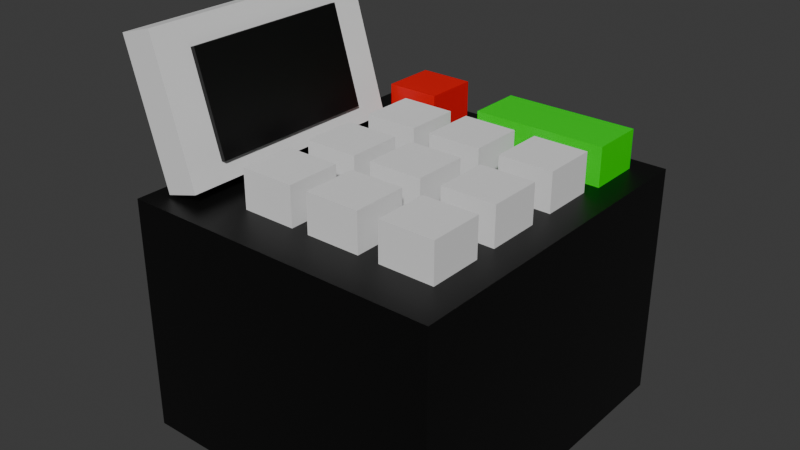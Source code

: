 # Source: cashregister.blend  (saved by Blender 4.3.34; exported with 4.5.12 LTS)
import bpy
from mathutils import Matrix  # noqa: F401  (used for matrix-valued properties, if any)

bpy.ops.wm.read_factory_settings(use_empty=True)
scene = bpy.context.scene
scene.name = 'Scene'

# ---- collections
col_collection = bpy.data.collections.new('Collection'); scene.collection.children.link(col_collection)

# ---- materials (node trees are filled in below, after node groups)
mat_material_001 = bpy.data.materials.new('Material.001')
mat_material_002 = bpy.data.materials.new('Material.002')
mat_material_003 = bpy.data.materials.new('Material.003')
mat_material_004 = bpy.data.materials.new('Material.004')

# ---- material node trees
mat_material_001.use_nodes = True; mat_material_001.node_tree.nodes.clear()
_N = mat_material_001.node_tree.nodes; _L = mat_material_001.node_tree.links
n0 = _N.new('ShaderNodeBsdfPrincipled'); n0.name = 'Principled BSDF'; n0.location = (10, 300)
n0.inputs[0].default_value = (0.0, 0.0, 0.0, 1.0)
n1 = _N.new('ShaderNodeOutputMaterial'); n1.name = 'Material Output'; n1.location = (300, 300)
_L.new(n0.outputs[0], n1.inputs[0])
n1.is_active_output = True
mat_material_002.use_nodes = True; mat_material_002.node_tree.nodes.clear()
_N = mat_material_002.node_tree.nodes; _L = mat_material_002.node_tree.links
n0 = _N.new('ShaderNodeBsdfPrincipled'); n0.name = 'Principled BSDF'; n0.location = (10, 300)
n0.inputs[0].default_value = (0.0, 0.8001, 0.002567, 1.0)
n1 = _N.new('ShaderNodeOutputMaterial'); n1.name = 'Material Output'; n1.location = (300, 300)
_L.new(n0.outputs[0], n1.inputs[0])
n1.is_active_output = True
mat_material_003.use_nodes = True; mat_material_003.node_tree.nodes.clear()
_N = mat_material_003.node_tree.nodes; _L = mat_material_003.node_tree.links
n0 = _N.new('ShaderNodeBsdfPrincipled'); n0.name = 'Principled BSDF'; n0.location = (10, 300)
n0.inputs[0].default_value = (0.8001, 0.0, 0.0004059, 1.0)
n1 = _N.new('ShaderNodeOutputMaterial'); n1.name = 'Material Output'; n1.location = (300, 300)
_L.new(n0.outputs[0], n1.inputs[0])
n1.is_active_output = True
mat_material_004.use_nodes = True; mat_material_004.node_tree.nodes.clear()
_N = mat_material_004.node_tree.nodes; _L = mat_material_004.node_tree.links
n0 = _N.new('ShaderNodeBsdfPrincipled'); n0.name = 'Principled BSDF'; n0.location = (10, 300)
n0.inputs[0].default_value = (0.0, 0.0, 0.0, 1.0)
n1 = _N.new('ShaderNodeOutputMaterial'); n1.name = 'Material Output'; n1.location = (300, 300)
_L.new(n0.outputs[0], n1.inputs[0])
n1.is_active_output = True

# ---- world
world_world = bpy.data.worlds.new('World'); scene.world = world_world
world_world.use_nodes = True; world_world.node_tree.nodes.clear()
_N = world_world.node_tree.nodes; _L = world_world.node_tree.links
n0 = _N.new('ShaderNodeOutputWorld'); n0.name = 'World Output'; n0.location = (300, 300)
n1 = _N.new('ShaderNodeBackground'); n1.name = 'Background'; n1.location = (10, 300)
n1.inputs[0].default_value = (0.05088, 0.05088, 0.05088, 1.0)
_L.new(n1.outputs[0], n0.inputs[0])
n0.is_active_output = True
world_world.color = (0.05088, 0.05088, 0.05088)
world_world.sun_shadow_jitter_overblur = 0.0

# ---- meshes
me_cube_001 = bpy.data.meshes.new('Cube.001')
me_cube_001.from_pydata([(-1.0, -1.0, -1.0), (-1.0, -1.0, 1.0), (-1.0, 1.0, -1.0), (-1.0, 1.0, 1.0), (1.0, -1.0, -1.0), (1.0, -1.0, 1.0), (1.0, 1.0, -1.0), (1.0, 1.0, 1.0)], [], [(0, 1, 3, 2), (2, 3, 7, 6), (6, 7, 5, 4), (4, 5, 1, 0), (2, 6, 4, 0), (7, 3, 1, 5)])
_uv = me_cube_001.uv_layers.new(name='UVMap')
_uv.uv.foreach_set('vector', [0.375, 0.0, 0.625, 0.0, 0.625, 0.25, 0.375, 0.25, 0.375, 0.25, 0.625, 0.25, 0.625, 0.5, 0.375, 0.5, 0.375, 0.5, 0.625, 0.5, 0.625, 0.75, 0.375, 0.75, 0.375, 0.75, 0.625, 0.75, 0.625, 1.0, 0.375, 1.0, 0.125, 0.5, 0.375, 0.5, 0.375, 0.75, 0.125, 0.75, 0.625, 0.5, 0.875, 0.5, 0.875, 0.75, 0.625, 0.75])
me_cube_001.materials.append(mat_material_001)
me_cube_001.update()
me_cube_002 = bpy.data.meshes.new('Cube.002')
me_cube_002.from_pydata([(-1.0, -1.0, -1.0), (-1.0, -1.0, 1.0), (-1.0, 1.0, -1.0), (-1.0, 1.0, 1.0), (1.0, -1.0, -1.0), (1.0, -1.0, 1.0), (1.0, 1.0, -1.0), (1.0, 1.0, 1.0)], [], [(0, 1, 3, 2), (2, 3, 7, 6), (6, 7, 5, 4), (4, 5, 1, 0), (2, 6, 4, 0), (7, 3, 1, 5)])
_uv = me_cube_002.uv_layers.new(name='UVMap')
_uv.uv.foreach_set('vector', [0.375, 0.0, 0.625, 0.0, 0.625, 0.25, 0.375, 0.25, 0.375, 0.25, 0.625, 0.25, 0.625, 0.5, 0.375, 0.5, 0.375, 0.5, 0.625, 0.5, 0.625, 0.75, 0.375, 0.75, 0.375, 0.75, 0.625, 0.75, 0.625, 1.0, 0.375, 1.0, 0.125, 0.5, 0.375, 0.5, 0.375, 0.75, 0.125, 0.75, 0.625, 0.5, 0.875, 0.5, 0.875, 0.75, 0.625, 0.75])
me_cube_002.update()
me_cube_003 = bpy.data.meshes.new('Cube.003')
me_cube_003.from_pydata([(-1.0, -1.0, -1.0), (-1.0, -1.0, 1.0), (-1.0, 1.0, -1.0), (-1.0, 1.0, 1.0), (1.0, -1.0, -1.0), (1.0, -1.0, 1.0), (1.0, 1.0, -1.0), (1.0, 1.0, 1.0)], [], [(0, 1, 3, 2), (2, 3, 7, 6), (6, 7, 5, 4), (4, 5, 1, 0), (2, 6, 4, 0), (7, 3, 1, 5)])
_uv = me_cube_003.uv_layers.new(name='UVMap')
_uv.uv.foreach_set('vector', [0.375, 0.0, 0.625, 0.0, 0.625, 0.25, 0.375, 0.25, 0.375, 0.25, 0.625, 0.25, 0.625, 0.5, 0.375, 0.5, 0.375, 0.5, 0.625, 0.5, 0.625, 0.75, 0.375, 0.75, 0.375, 0.75, 0.625, 0.75, 0.625, 1.0, 0.375, 1.0, 0.125, 0.5, 0.375, 0.5, 0.375, 0.75, 0.125, 0.75, 0.625, 0.5, 0.875, 0.5, 0.875, 0.75, 0.625, 0.75])
me_cube_003.update()
me_cube_004 = bpy.data.meshes.new('Cube.004')
me_cube_004.from_pydata([(-1.0, -1.0, -1.0), (-1.0, -1.0, 1.0), (-1.0, 1.0, -1.0), (-1.0, 1.0, 1.0), (1.0, -1.0, -1.0), (1.0, -1.0, 1.0), (1.0, 1.0, -1.0), (1.0, 1.0, 1.0)], [], [(0, 1, 3, 2), (2, 3, 7, 6), (6, 7, 5, 4), (4, 5, 1, 0), (2, 6, 4, 0), (7, 3, 1, 5)])
_uv = me_cube_004.uv_layers.new(name='UVMap')
_uv.uv.foreach_set('vector', [0.375, 0.0, 0.625, 0.0, 0.625, 0.25, 0.375, 0.25, 0.375, 0.25, 0.625, 0.25, 0.625, 0.5, 0.375, 0.5, 0.375, 0.5, 0.625, 0.5, 0.625, 0.75, 0.375, 0.75, 0.375, 0.75, 0.625, 0.75, 0.625, 1.0, 0.375, 1.0, 0.125, 0.5, 0.375, 0.5, 0.375, 0.75, 0.125, 0.75, 0.625, 0.5, 0.875, 0.5, 0.875, 0.75, 0.625, 0.75])
me_cube_004.update()
me_cube_005 = bpy.data.meshes.new('Cube.005')
me_cube_005.from_pydata([(-1.0, -1.0, -1.0), (-1.0, -1.0, 1.0), (-1.0, 1.0, -1.0), (-1.0, 1.0, 1.0), (1.0, -1.0, -1.0), (1.0, -1.0, 1.0), (1.0, 1.0, -1.0), (1.0, 1.0, 1.0)], [], [(0, 1, 3, 2), (2, 3, 7, 6), (6, 7, 5, 4), (4, 5, 1, 0), (2, 6, 4, 0), (7, 3, 1, 5)])
_uv = me_cube_005.uv_layers.new(name='UVMap')
_uv.uv.foreach_set('vector', [0.375, 0.0, 0.625, 0.0, 0.625, 0.25, 0.375, 0.25, 0.375, 0.25, 0.625, 0.25, 0.625, 0.5, 0.375, 0.5, 0.375, 0.5, 0.625, 0.5, 0.625, 0.75, 0.375, 0.75, 0.375, 0.75, 0.625, 0.75, 0.625, 1.0, 0.375, 1.0, 0.125, 0.5, 0.375, 0.5, 0.375, 0.75, 0.125, 0.75, 0.625, 0.5, 0.875, 0.5, 0.875, 0.75, 0.625, 0.75])
me_cube_005.update()
me_cube_006 = bpy.data.meshes.new('Cube.006')
me_cube_006.from_pydata([(-1.0, -1.0, -1.0), (-1.0, -1.0, 1.0), (-1.0, 1.0, -1.0), (-1.0, 1.0, 1.0), (1.0, -1.0, -1.0), (1.0, -1.0, 1.0), (1.0, 1.0, -1.0), (1.0, 1.0, 1.0)], [], [(0, 1, 3, 2), (2, 3, 7, 6), (6, 7, 5, 4), (4, 5, 1, 0), (2, 6, 4, 0), (7, 3, 1, 5)])
_uv = me_cube_006.uv_layers.new(name='UVMap')
_uv.uv.foreach_set('vector', [0.375, 0.0, 0.625, 0.0, 0.625, 0.25, 0.375, 0.25, 0.375, 0.25, 0.625, 0.25, 0.625, 0.5, 0.375, 0.5, 0.375, 0.5, 0.625, 0.5, 0.625, 0.75, 0.375, 0.75, 0.375, 0.75, 0.625, 0.75, 0.625, 1.0, 0.375, 1.0, 0.125, 0.5, 0.375, 0.5, 0.375, 0.75, 0.125, 0.75, 0.625, 0.5, 0.875, 0.5, 0.875, 0.75, 0.625, 0.75])
me_cube_006.update()
me_cube_007 = bpy.data.meshes.new('Cube.007')
me_cube_007.from_pydata([(-1.0, -1.0, -1.0), (-1.0, -1.0, 1.0), (-1.0, 1.0, -1.0), (-1.0, 1.0, 1.0), (1.0, -1.0, -1.0), (1.0, -1.0, 1.0), (1.0, 1.0, -1.0), (1.0, 1.0, 1.0)], [], [(0, 1, 3, 2), (2, 3, 7, 6), (6, 7, 5, 4), (4, 5, 1, 0), (2, 6, 4, 0), (7, 3, 1, 5)])
_uv = me_cube_007.uv_layers.new(name='UVMap')
_uv.uv.foreach_set('vector', [0.375, 0.0, 0.625, 0.0, 0.625, 0.25, 0.375, 0.25, 0.375, 0.25, 0.625, 0.25, 0.625, 0.5, 0.375, 0.5, 0.375, 0.5, 0.625, 0.5, 0.625, 0.75, 0.375, 0.75, 0.375, 0.75, 0.625, 0.75, 0.625, 1.0, 0.375, 1.0, 0.125, 0.5, 0.375, 0.5, 0.375, 0.75, 0.125, 0.75, 0.625, 0.5, 0.875, 0.5, 0.875, 0.75, 0.625, 0.75])
me_cube_007.update()
me_cube_008 = bpy.data.meshes.new('Cube.008')
me_cube_008.from_pydata([(-1.0, -1.0, -1.0), (-1.0, -1.0, 1.0), (-1.0, 1.0, -1.0), (-1.0, 1.0, 1.0), (1.0, -1.0, -1.0), (1.0, -1.0, 1.0), (1.0, 1.0, -1.0), (1.0, 1.0, 1.0)], [], [(0, 1, 3, 2), (2, 3, 7, 6), (6, 7, 5, 4), (4, 5, 1, 0), (2, 6, 4, 0), (7, 3, 1, 5)])
_uv = me_cube_008.uv_layers.new(name='UVMap')
_uv.uv.foreach_set('vector', [0.375, 0.0, 0.625, 0.0, 0.625, 0.25, 0.375, 0.25, 0.375, 0.25, 0.625, 0.25, 0.625, 0.5, 0.375, 0.5, 0.375, 0.5, 0.625, 0.5, 0.625, 0.75, 0.375, 0.75, 0.375, 0.75, 0.625, 0.75, 0.625, 1.0, 0.375, 1.0, 0.125, 0.5, 0.375, 0.5, 0.375, 0.75, 0.125, 0.75, 0.625, 0.5, 0.875, 0.5, 0.875, 0.75, 0.625, 0.75])
me_cube_008.update()
me_cube_009 = bpy.data.meshes.new('Cube.009')
me_cube_009.from_pydata([(-1.0, -1.0, -1.0), (-1.0, -1.0, 1.0), (-1.0, 1.0, -1.0), (-1.0, 1.0, 1.0), (1.0, -1.0, -1.0), (1.0, -1.0, 1.0), (1.0, 1.0, -1.0), (1.0, 1.0, 1.0)], [], [(0, 1, 3, 2), (2, 3, 7, 6), (6, 7, 5, 4), (4, 5, 1, 0), (2, 6, 4, 0), (7, 3, 1, 5)])
_uv = me_cube_009.uv_layers.new(name='UVMap')
_uv.uv.foreach_set('vector', [0.375, 0.0, 0.625, 0.0, 0.625, 0.25, 0.375, 0.25, 0.375, 0.25, 0.625, 0.25, 0.625, 0.5, 0.375, 0.5, 0.375, 0.5, 0.625, 0.5, 0.625, 0.75, 0.375, 0.75, 0.375, 0.75, 0.625, 0.75, 0.625, 1.0, 0.375, 1.0, 0.125, 0.5, 0.375, 0.5, 0.375, 0.75, 0.125, 0.75, 0.625, 0.5, 0.875, 0.5, 0.875, 0.75, 0.625, 0.75])
me_cube_009.update()
me_cube_010 = bpy.data.meshes.new('Cube.010')
me_cube_010.from_pydata([(-1.0, -1.0, -1.0), (-1.0, -1.0, 1.0), (-1.0, 1.0, -1.0), (-1.0, 1.0, 1.0), (1.0, -1.0, -1.0), (1.0, -1.0, 1.0), (1.0, 1.0, -1.0), (1.0, 1.0, 1.0)], [], [(0, 1, 3, 2), (2, 3, 7, 6), (6, 7, 5, 4), (4, 5, 1, 0), (2, 6, 4, 0), (7, 3, 1, 5)])
_uv = me_cube_010.uv_layers.new(name='UVMap')
_uv.uv.foreach_set('vector', [0.375, 0.0, 0.625, 0.0, 0.625, 0.25, 0.375, 0.25, 0.375, 0.25, 0.625, 0.25, 0.625, 0.5, 0.375, 0.5, 0.375, 0.5, 0.625, 0.5, 0.625, 0.75, 0.375, 0.75, 0.375, 0.75, 0.625, 0.75, 0.625, 1.0, 0.375, 1.0, 0.125, 0.5, 0.375, 0.5, 0.375, 0.75, 0.125, 0.75, 0.625, 0.5, 0.875, 0.5, 0.875, 0.75, 0.625, 0.75])
me_cube_010.update()
me_cube_011 = bpy.data.meshes.new('Cube.011')
me_cube_011.from_pydata([(-1.0, -1.0, -1.0), (-1.0, -1.0, 1.0), (-1.0, 1.0, -1.0), (-1.0, 1.0, 1.0), (1.0, -1.0, -1.0), (1.0, -1.0, 1.0), (1.0, 1.0, -1.0), (1.0, 1.0, 1.0)], [], [(0, 1, 3, 2), (2, 3, 7, 6), (6, 7, 5, 4), (4, 5, 1, 0), (2, 6, 4, 0), (7, 3, 1, 5)])
_uv = me_cube_011.uv_layers.new(name='UVMap')
_uv.uv.foreach_set('vector', [0.375, 0.0, 0.625, 0.0, 0.625, 0.25, 0.375, 0.25, 0.375, 0.25, 0.625, 0.25, 0.625, 0.5, 0.375, 0.5, 0.375, 0.5, 0.625, 0.5, 0.625, 0.75, 0.375, 0.75, 0.375, 0.75, 0.625, 0.75, 0.625, 1.0, 0.375, 1.0, 0.125, 0.5, 0.375, 0.5, 0.375, 0.75, 0.125, 0.75, 0.625, 0.5, 0.875, 0.5, 0.875, 0.75, 0.625, 0.75])
me_cube_011.update()
me_cube_012 = bpy.data.meshes.new('Cube.012')
me_cube_012.from_pydata([(-1.0, -1.0, -1.0), (-1.0, -1.0, 1.0), (-1.0, 1.0, -1.0), (-1.0, 1.0, 1.0), (1.0, -1.0, -1.0), (1.0, -1.0, 1.0), (1.0, 1.0, -1.0), (1.0, 1.0, 1.0)], [], [(0, 1, 3, 2), (2, 3, 7, 6), (6, 7, 5, 4), (4, 5, 1, 0), (2, 6, 4, 0), (7, 3, 1, 5)])
_uv = me_cube_012.uv_layers.new(name='UVMap')
_uv.uv.foreach_set('vector', [0.375, 0.0, 0.625, 0.0, 0.625, 0.25, 0.375, 0.25, 0.375, 0.25, 0.625, 0.25, 0.625, 0.5, 0.375, 0.5, 0.375, 0.5, 0.625, 0.5, 0.625, 0.75, 0.375, 0.75, 0.375, 0.75, 0.625, 0.75, 0.625, 1.0, 0.375, 1.0, 0.125, 0.5, 0.375, 0.5, 0.375, 0.75, 0.125, 0.75, 0.625, 0.5, 0.875, 0.5, 0.875, 0.75, 0.625, 0.75])
me_cube_012.materials.append(mat_material_002)
me_cube_012.update()
me_cube_013 = bpy.data.meshes.new('Cube.013')
me_cube_013.from_pydata([(-1.0, -1.0, -1.0), (-1.0, -1.0, 1.0), (-1.0, 1.0, -1.0), (-1.0, 1.0, 1.0), (1.0, -1.0, -1.0), (1.0, -1.0, 1.0), (1.0, 1.0, -1.0), (1.0, 1.0, 1.0)], [], [(0, 1, 3, 2), (2, 3, 7, 6), (6, 7, 5, 4), (4, 5, 1, 0), (2, 6, 4, 0), (7, 3, 1, 5)])
_uv = me_cube_013.uv_layers.new(name='UVMap')
_uv.uv.foreach_set('vector', [0.375, 0.0, 0.625, 0.0, 0.625, 0.25, 0.375, 0.25, 0.375, 0.25, 0.625, 0.25, 0.625, 0.5, 0.375, 0.5, 0.375, 0.5, 0.625, 0.5, 0.625, 0.75, 0.375, 0.75, 0.375, 0.75, 0.625, 0.75, 0.625, 1.0, 0.375, 1.0, 0.125, 0.5, 0.375, 0.5, 0.375, 0.75, 0.125, 0.75, 0.625, 0.5, 0.875, 0.5, 0.875, 0.75, 0.625, 0.75])
me_cube_013.materials.append(mat_material_003)
me_cube_013.update()
me_cube_014 = bpy.data.meshes.new('Cube.014')
me_cube_014.from_pydata([(-1.0, -1.0, -1.0), (-1.0, -1.0, 1.0), (-1.0, 1.0, -1.0), (-1.0, 1.0, 1.0), (1.0, -1.0, -1.0), (1.0, -1.0, 1.0), (1.0, 1.0, -1.0), (1.0, 1.0, 1.0)], [], [(0, 1, 3, 2), (2, 3, 7, 6), (6, 7, 5, 4), (4, 5, 1, 0), (2, 6, 4, 0), (7, 3, 1, 5)])
_uv = me_cube_014.uv_layers.new(name='UVMap')
_uv.uv.foreach_set('vector', [0.375, 0.0, 0.625, 0.0, 0.625, 0.25, 0.375, 0.25, 0.375, 0.25, 0.625, 0.25, 0.625, 0.5, 0.375, 0.5, 0.375, 0.5, 0.625, 0.5, 0.625, 0.75, 0.375, 0.75, 0.375, 0.75, 0.625, 0.75, 0.625, 1.0, 0.375, 1.0, 0.125, 0.5, 0.375, 0.5, 0.375, 0.75, 0.125, 0.75, 0.625, 0.5, 0.875, 0.5, 0.875, 0.75, 0.625, 0.75])
me_cube_014.materials.append(mat_material_004)
me_cube_014.update()

# ---- objects
ob_cube = bpy.data.objects.new('Cube', me_cube_001)
ob_cube_001 = bpy.data.objects.new('Cube.001', me_cube_002)
ob_cube_002 = bpy.data.objects.new('Cube.002', me_cube_003)
ob_cube_003 = bpy.data.objects.new('Cube.003', me_cube_004)
ob_cube_004 = bpy.data.objects.new('Cube.004', me_cube_005)
ob_cube_005 = bpy.data.objects.new('Cube.005', me_cube_006)
ob_cube_006 = bpy.data.objects.new('Cube.006', me_cube_007)
ob_cube_007 = bpy.data.objects.new('Cube.007', me_cube_008)
ob_cube_008 = bpy.data.objects.new('Cube.008', me_cube_009)
ob_cube_009 = bpy.data.objects.new('Cube.009', me_cube_010)
ob_cube_010 = bpy.data.objects.new('Cube.010', me_cube_011)
ob_cube_011 = bpy.data.objects.new('Cube.011', me_cube_012)
ob_cube_012 = bpy.data.objects.new('Cube.012', me_cube_013)
ob_cube_013 = bpy.data.objects.new('Cube.013', me_cube_014)

# ---- transforms, parenting, visibility, modifiers, constraints
ob_cube.location = (0.0, 0.0, 0.0)
ob_cube.scale = (2.244, 2.439, 1.674)
ob_cube_001.location = (-2.015, -0.447, 2.734)
ob_cube_001.rotation_euler = (0.0, -0.2864, 0.0)
ob_cube_001.scale = (0.2524, 1.711, 1.0)
ob_cube_002.location = (1.43, -1.421, 1.84)
ob_cube_002.scale = (0.3805, 0.3805, 0.3805)
ob_cube_003.location = (1.43, -0.343, 1.84)
ob_cube_003.scale = (0.3805, 0.3805, 0.3805)
ob_cube_004.location = (1.43, 0.7812, 1.84)
ob_cube_004.scale = (0.3805, 0.3805, 0.3805)
ob_cube_005.location = (0.3742, -1.421, 1.84)
ob_cube_005.scale = (0.3805, 0.3805, 0.3805)
ob_cube_006.location = (0.3742, -0.343, 1.84)
ob_cube_006.scale = (0.3805, 0.3805, 0.3805)
ob_cube_007.location = (0.3742, 0.7812, 1.84)
ob_cube_007.scale = (0.3805, 0.3805, 0.3805)
ob_cube_008.location = (-0.6341, -1.421, 1.84)
ob_cube_008.scale = (0.3805, 0.3805, 0.3805)
ob_cube_009.location = (-0.6341, -0.343, 1.84)
ob_cube_009.scale = (0.3805, 0.3805, 0.3805)
ob_cube_010.location = (-0.6341, 0.7812, 1.84)
ob_cube_010.scale = (0.3805, 0.3805, 0.3805)
ob_cube_011.location = (0.9441, 1.773, 1.84)
ob_cube_011.scale = (0.9351, 0.3805, 0.3805)
ob_cube_012.location = (-1.141, 1.841, 1.84)
ob_cube_012.scale = (0.3805, 0.3805, 0.3805)
ob_cube_013.location = (-1.87, -0.447, 2.734)
ob_cube_013.rotation_euler = (0.0, -0.2864, 0.0)
ob_cube_013.scale = (0.1778, 1.205, 0.7042)

# ---- collection membership
col_collection.objects.link(ob_cube)
col_collection.objects.link(ob_cube_001)
col_collection.objects.link(ob_cube_002)
col_collection.objects.link(ob_cube_003)
col_collection.objects.link(ob_cube_004)
col_collection.objects.link(ob_cube_005)
col_collection.objects.link(ob_cube_006)
col_collection.objects.link(ob_cube_007)
col_collection.objects.link(ob_cube_008)
col_collection.objects.link(ob_cube_009)
col_collection.objects.link(ob_cube_010)
col_collection.objects.link(ob_cube_011)
col_collection.objects.link(ob_cube_012)
col_collection.objects.link(ob_cube_013)

# ---- scene / render settings (as saved in the file)
scene.frame_start = 1; scene.frame_end = 250; scene.frame_set(1)
scene.render.engine = 'BLENDER_EEVEE_NEXT'
bpy.context.view_layer.update()

# ---- added for rendering (the .blend has no active camera and no usable light): camera, sun
cam_auto = bpy.data.cameras.new('AutoCamera')
cam_auto.lens = 50.0
cam_auto.sensor_width = 36.0
cam_auto.clip_end = 1000.0
ob_auto_camera = bpy.data.objects.new('AutoCamera', cam_auto)
scene.collection.objects.link(ob_auto_camera)
ob_auto_camera.location = (7.93199, -9.69559, 7.50878)
ob_auto_camera.rotation_euler = (1.09748, -7.21219e-08, 0.694738)
scene.camera = ob_auto_camera
light_auto_sun = bpy.data.lights.new('AutoSun', 'SUN')
light_auto_sun.energy = 3.0
light_auto_sun.angle = 0.0523599
ob_auto_sun = bpy.data.objects.new('AutoSun', light_auto_sun)
scene.collection.objects.link(ob_auto_sun)
ob_auto_sun.rotation_euler = (0.872665, 0.174533, 0.523599)
bpy.context.view_layer.update()
